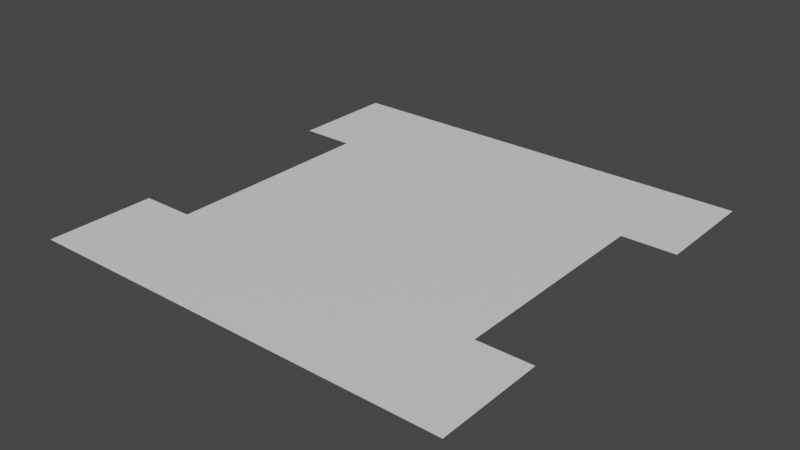 # Source: canalbridgetop.blend  (saved by Blender 2.83.18; exported with 4.5.12 LTS)
import bpy
from mathutils import Matrix  # noqa: F401  (used for matrix-valued properties, if any)

bpy.ops.wm.read_factory_settings(use_empty=True)
scene = bpy.context.scene
scene.name = 'Scene'

# ---- collections
col_collection = bpy.data.collections.new('Collection'); scene.collection.children.link(col_collection)

# ---- materials (node trees are filled in below, after node groups)
mat_material_002 = bpy.data.materials.new('Material.002')
mat_material_002.use_transparent_shadow = False

# ---- material node trees
mat_material_002.use_nodes = True; mat_material_002.node_tree.nodes.clear()
_N = mat_material_002.node_tree.nodes; _L = mat_material_002.node_tree.links
n0 = _N.new('ShaderNodeBsdfPrincipled'); n0.name = 'Principled BSDF'; n0.location = (10, 300)
n0.distribution = 'GGX'
n0.subsurface_method = 'BURLEY'
n0.inputs[3].default_value = 1.45
n0.inputs[27].default_value = (0.0, 0.0, 0.0, 1.0)
n0.inputs[28].default_value = 1.0
n1 = _N.new('ShaderNodeOutputMaterial'); n1.name = 'Material Output'; n1.location = (300, 300)
_L.new(n0.outputs[0], n1.inputs[0])
n1.is_active_output = True

# ---- world
world_world = bpy.data.worlds.new('World'); scene.world = world_world
world_world.use_nodes = True; world_world.node_tree.nodes.clear()
_N = world_world.node_tree.nodes; _L = world_world.node_tree.links
n0 = _N.new('ShaderNodeOutputWorld'); n0.name = 'World Output'; n0.location = (300, 300)
n1 = _N.new('ShaderNodeBackground'); n1.name = 'Background'; n1.location = (10, 300)
n1.inputs[0].default_value = (0.05088, 0.05088, 0.05088, 1.0)
_L.new(n1.outputs[0], n0.inputs[0])
n0.is_active_output = True
world_world.color = (0.05088, 0.05088, 0.05088)
world_world.use_sun_shadow = False
world_world.sun_shadow_jitter_overblur = 0.0

# ---- meshes
me_plane = bpy.data.meshes.new('Plane')
me_plane.from_pydata([(-1.0, -1.0, 0.0), (1.0, -1.0, 0.0), (-1.0, 1.0, 0.0), (1.0, 1.0, 0.0), (-1.0, -0.5, 0.0), (1.0, -0.5, 0.0), (1.0, 0.5, 0.0), (-1.0, 0.5, 0.0), (0.75, -1.0, 0.0), (0.75, 1.0, 0.0), (0.75, -0.5, 0.0), (0.75, 0.5, 0.0), (-0.75, 1.0, 0.0), (-0.75, -0.5, 0.0), (-0.75, 0.5, 0.0), (-0.75, -1.0, 0.0), (0.75, 0.5, 0.0), (-0.75, 0.5, 0.0), (0.75, -0.5, 0.0), (-0.75, -0.5, 0.0)], [], [(11, 6, 3, 9), (8, 1, 5, 10), (12, 14, 11, 9), (13, 15, 8, 10), (0, 15, 13, 4), (7, 14, 12, 2), (11, 14, 17, 16), (10, 11, 16, 18), (13, 10, 18, 19), (14, 13, 19, 17), (16, 17, 19, 18)])
_uv = me_plane.uv_layers.new(name='UVMap')
_uv.uv.foreach_set('vector', [0.875, 0.75, 1.0, 0.75, 1.0, 1.0, 0.875, 1.0, 0.875, 0.0, 1.0, 0.0, 1.0, 0.25, 0.875, 0.25, 0.125, 1.0, 0.125, 0.75, 0.875, 0.75, 0.875, 1.0, 0.125, 0.25, 0.125, 0.0, 0.875, 0.0, 0.875, 0.25, 0.0, 0.0, 0.125, 0.0, 0.125, 0.25, 0.0, 0.25, 0.0, 0.75, 0.125, 0.75, 0.125, 1.0, 0.0, 1.0, 0.875, 0.75, 0.125, 0.75, 0.125, 0.75, 0.875, 0.75, 0.0, 0.0, 0.0, 0.0, 0.0, 0.0, 0.0, 0.0, 0.125, 0.25, 0.875, 0.25, 0.875, 0.25, 0.125, 0.25, 0.0, 0.0, 0.0, 0.0, 0.0, 0.0, 0.0, 0.0, 0.0, 0.0, 0.0, 0.0, 0.0, 0.0, 0.0, 0.0])
me_plane.materials.append(mat_material_002)
me_plane.use_remesh_fix_poles = True
me_plane.use_remesh_preserve_attributes = False
me_plane.use_mirror_vertex_groups = False
me_plane.update()

# ---- objects
ob_plane = bpy.data.objects.new('Plane', me_plane)

# ---- transforms, parenting, visibility, modifiers, constraints
ob_plane.location = (0.0, 0.0, 0.0)
ob_plane.lineart.crease_threshold = 0.0

# ---- collection membership
col_collection.objects.link(ob_plane)

# ---- scene / render settings (as saved in the file)
scene.frame_start = 1; scene.frame_end = 250; scene.frame_set(1)
scene.render.engine = 'BLENDER_EEVEE_NEXT'
scene.cycles.use_denoising = False
scene.cycles.samples = 128
scene.cycles.sampling_pattern = 'TABULATED_SOBOL'
scene.cycles.use_adaptive_sampling = False
scene.cycles.use_light_tree = False
scene.view_settings.view_transform = 'Filmic'
bpy.context.view_layer.update()

# ---- added for rendering (the .blend has no active camera and no usable light): camera, sun
cam_auto = bpy.data.cameras.new('AutoCamera')
cam_auto.lens = 50.0
cam_auto.sensor_width = 36.0
cam_auto.clip_end = 1000.0
ob_auto_camera = bpy.data.objects.new('AutoCamera', cam_auto)
scene.collection.objects.link(ob_auto_camera)
ob_auto_camera.location = (2.61693, -3.14032, 2.09354)
ob_auto_camera.rotation_euler = (1.09748, -7.21219e-08, 0.694738)
scene.camera = ob_auto_camera
light_auto_sun = bpy.data.lights.new('AutoSun', 'SUN')
light_auto_sun.energy = 3.0
light_auto_sun.angle = 0.0523599
ob_auto_sun = bpy.data.objects.new('AutoSun', light_auto_sun)
scene.collection.objects.link(ob_auto_sun)
ob_auto_sun.rotation_euler = (0.872665, 0.174533, 0.523599)
bpy.context.view_layer.update()
